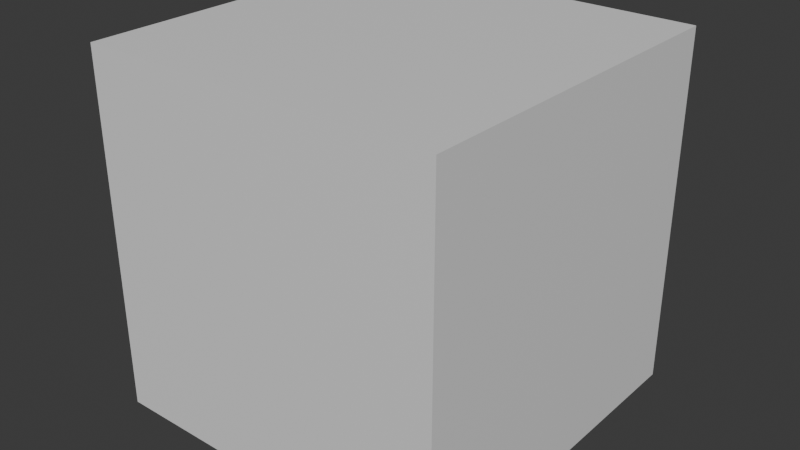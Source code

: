 # Source: Rough_Environment_Blockout.blend  (saved by Blender 4.2.66; exported with 4.5.12 LTS)
import bpy
from mathutils import Matrix  # noqa: F401  (used for matrix-valued properties, if any)

bpy.ops.wm.read_factory_settings(use_empty=True)
scene = bpy.context.scene
scene.name = 'Scene'

# ---- collections
col_collection = bpy.data.collections.new('Collection'); scene.collection.children.link(col_collection)

# ---- materials (node trees are filled in below, after node groups)
mat_material = bpy.data.materials.new('Material')
mat_material.alpha_threshold = 0.0
mat_material.use_transparent_shadow = False
mat_material.roughness = 0.5
mat_material.line_color = (0.0, 0.0, 0.0, 1.0)

# ---- material node trees
mat_material.use_nodes = True; mat_material.node_tree.nodes.clear()
_N = mat_material.node_tree.nodes; _L = mat_material.node_tree.links
n0 = _N.new('ShaderNodeOutputMaterial'); n0.name = 'Material Output'; n0.location = (300, 300)
n1 = _N.new('ShaderNodeBsdfPrincipled'); n1.name = 'Principled BSDF'; n1.location = (10, 300)
n1.inputs[3].default_value = 1.45
_L.new(n1.outputs[0], n0.inputs[0])
n0.is_active_output = True

# ---- world
world_world = bpy.data.worlds.new('World'); scene.world = world_world
world_world.use_nodes = True; world_world.node_tree.nodes.clear()
_N = world_world.node_tree.nodes; _L = world_world.node_tree.links
n0 = _N.new('ShaderNodeOutputWorld'); n0.name = 'World Output'; n0.location = (300, 300)
n1 = _N.new('ShaderNodeBackground'); n1.name = 'Background'; n1.location = (10, 300)
n1.inputs[0].default_value = (0.05088, 0.05088, 0.05088, 1.0)
_L.new(n1.outputs[0], n0.inputs[0])
n0.is_active_output = True
world_world.color = (0.05088, 0.05088, 0.05088)
world_world.use_sun_shadow = False
world_world.sun_shadow_jitter_overblur = 0.0

# ---- meshes
me_cube = bpy.data.meshes.new('Cube')
me_cube.from_pydata([(1.0, 1.0, 1.0), (1.0, 1.0, -1.0), (1.0, -1.0, 1.0), (1.0, -1.0, -1.0), (-1.0, 1.0, 1.0), (-1.0, 1.0, -1.0), (-1.0, -1.0, 1.0), (-1.0, -1.0, -1.0)], [], [(0, 4, 6, 2), (3, 2, 6, 7), (7, 6, 4, 5), (5, 1, 3, 7), (1, 0, 2, 3), (5, 4, 0, 1)])
_uv = me_cube.uv_layers.new(name='UVMap')
_uv.uv.foreach_set('vector', [0.625, 0.5, 0.875, 0.5, 0.875, 0.75, 0.625, 0.75, 0.375, 0.75, 0.625, 0.75, 0.625, 1.0, 0.375, 1.0, 0.375, 0.0, 0.625, 0.0, 0.625, 0.25, 0.375, 0.25, 0.125, 0.5, 0.375, 0.5, 0.375, 0.75, 0.125, 0.75, 0.375, 0.5, 0.625, 0.5, 0.625, 0.75, 0.375, 0.75, 0.375, 0.25, 0.625, 0.25, 0.625, 0.5, 0.375, 0.5])
me_cube.materials.append(mat_material)
me_cube.use_mirror_vertex_groups = False
me_cube.update()

# ---- objects
ob_cube = bpy.data.objects.new('Cube', me_cube)

# ---- transforms, parenting, visibility, modifiers, constraints
ob_cube.location = (0.0, 0.0, 0.0)
ob_cube.lock_rotations_4d = False
ob_cube.empty_display_type = 'ARROWS'
ob_cube.lineart.crease_threshold = 0.0

# ---- collection membership
col_collection.objects.link(ob_cube)

# ---- scene / render settings (as saved in the file)
scene.frame_start = 1; scene.frame_end = 250; scene.frame_set(1)
scene.render.engine = 'BLENDER_EEVEE_NEXT'
scene.eevee.ray_tracing_options.trace_max_roughness = 0.0
bpy.context.view_layer.update()

# ---- added for rendering (the .blend has no active camera and no usable light): camera, sun
cam_auto = bpy.data.cameras.new('AutoCamera')
cam_auto.lens = 50.0
cam_auto.sensor_width = 36.0
cam_auto.clip_end = 1000.0
ob_auto_camera = bpy.data.objects.new('AutoCamera', cam_auto)
scene.collection.objects.link(ob_auto_camera)
ob_auto_camera.location = (3.20507, -3.84609, 2.56406)
ob_auto_camera.rotation_euler = (1.09748, -7.21219e-08, 0.694738)
scene.camera = ob_auto_camera
light_auto_sun = bpy.data.lights.new('AutoSun', 'SUN')
light_auto_sun.energy = 3.0
light_auto_sun.angle = 0.0523599
ob_auto_sun = bpy.data.objects.new('AutoSun', light_auto_sun)
scene.collection.objects.link(ob_auto_sun)
ob_auto_sun.rotation_euler = (0.872665, 0.174533, 0.523599)
bpy.context.view_layer.update()
